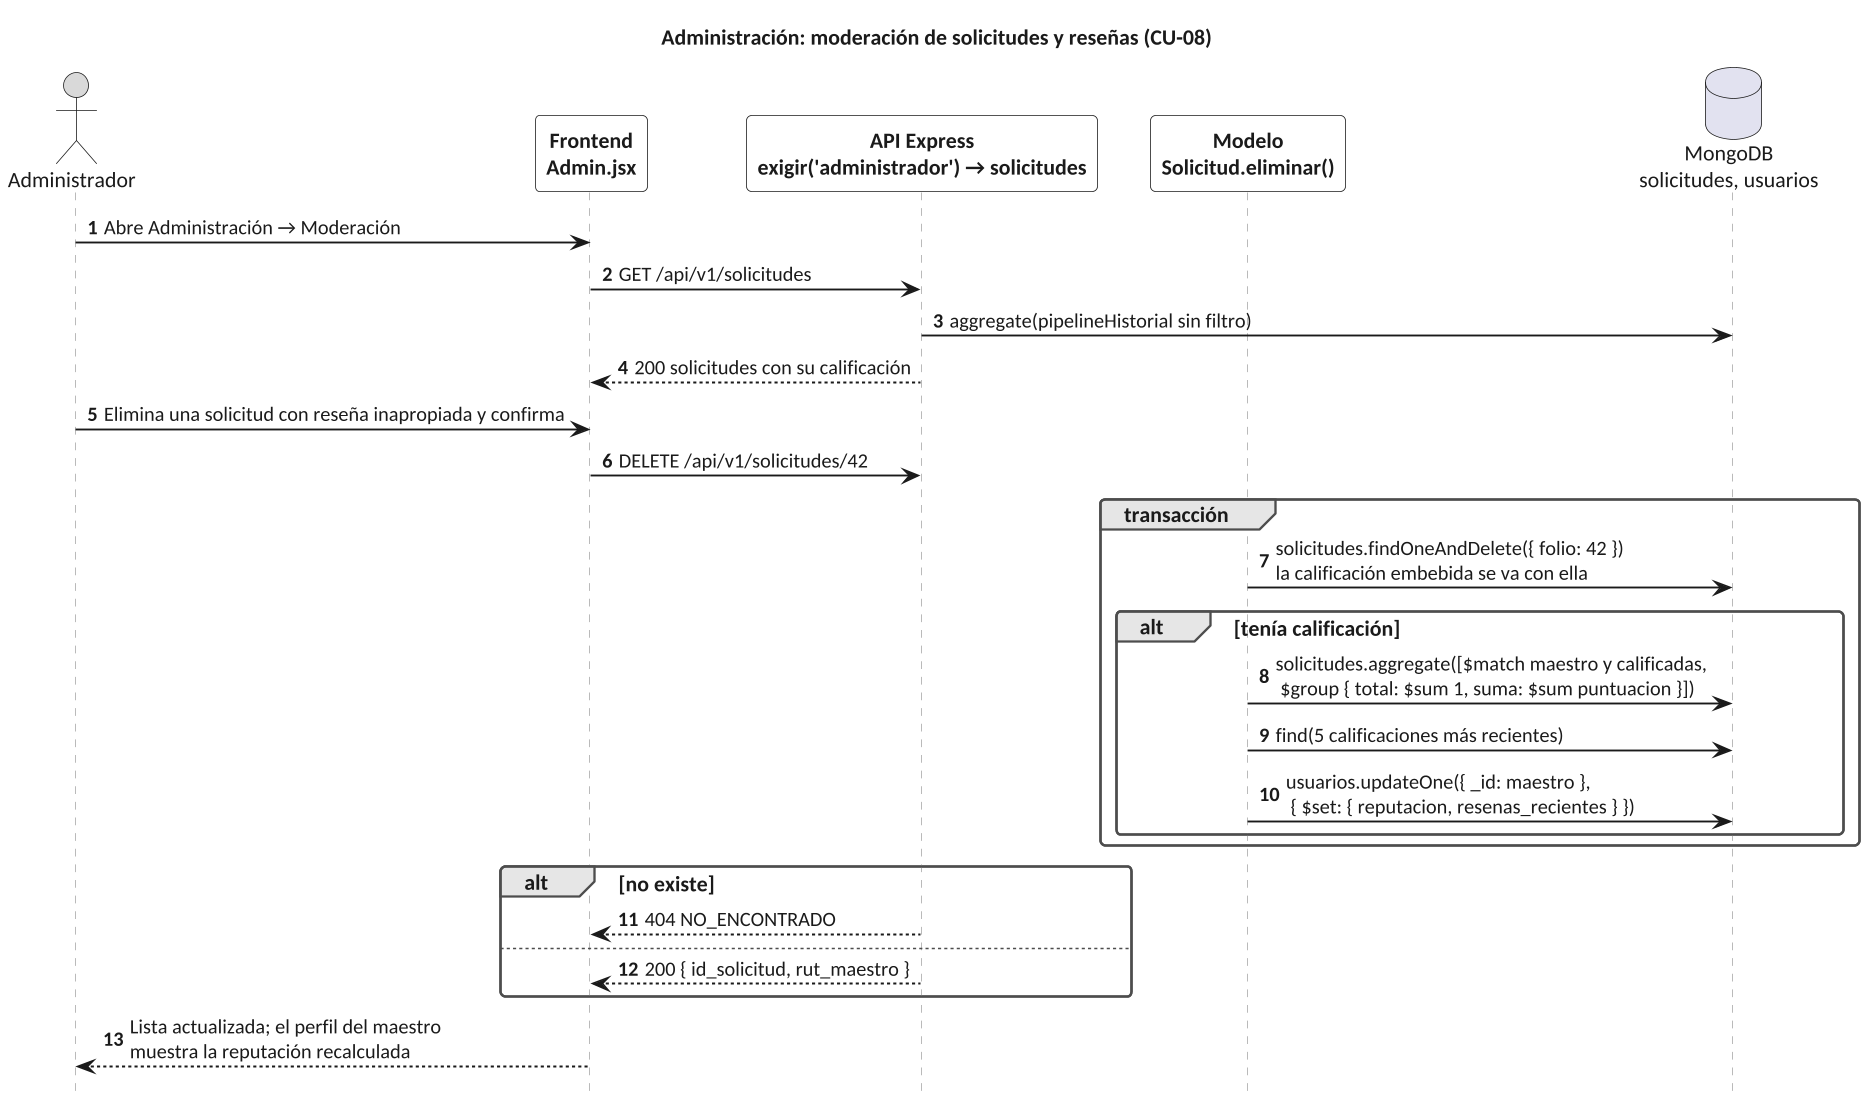

The diagram above was rendered by PlantUML. Its source (embedded in the PNG):
@startuml secuencia_10_admin_moderacion
!include ../estilo.iuml
title Administración: moderación de solicitudes y reseñas (CU-08)
actor Administrador as U
participant "Frontend\nAdmin.jsx" as F
participant "API Express\nexigir('administrador') → solicitudes" as A
participant "Modelo\nSolicitud.eliminar()" as M
database "MongoDB\nsolicitudes, usuarios" as BD

U -> F : Abre Administración → Moderación
F -> A : GET /api/v1/solicitudes
A -> BD : aggregate(pipelineHistorial sin filtro)
A --> F : 200 solicitudes con su calificación
U -> F : Elimina una solicitud con reseña inapropiada y confirma
F -> A : DELETE /api/v1/solicitudes/42
group transacción
  M -> BD : solicitudes.findOneAndDelete({ folio: 42 })\nla calificación embebida se va con ella
  alt tenía calificación
    M -> BD : solicitudes.aggregate([$match maestro y calificadas,\n $group { total: $sum 1, suma: $sum puntuacion }])
    M -> BD : find(5 calificaciones más recientes)
    M -> BD : usuarios.updateOne({ _id: maestro },\n { $set: { reputacion, resenas_recientes } })
  end
end
alt no existe
  A --> F : 404 NO_ENCONTRADO
else
  A --> F : 200 { id_solicitud, rut_maestro }
end
F --> U : Lista actualizada; el perfil del maestro\nmuestra la reputación recalculada
@enduml